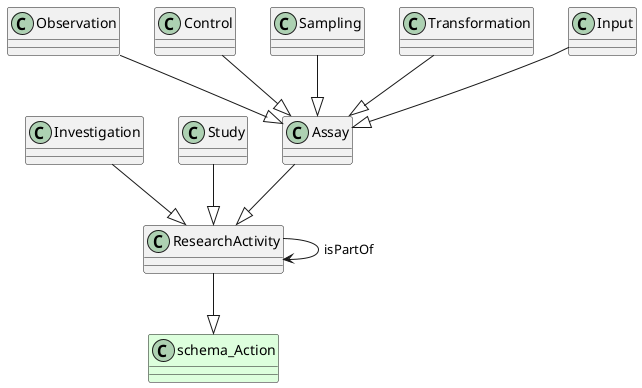

The diagram above was rendered by PlantUML. Its source (embedded in the PNG):
@startuml
class ResearchActivity  #line.bold
class schema_Action #DDFFDD 
ResearchActivity --|> schema_Action
class ResearchActivity 
ResearchActivity --> ResearchActivity : isPartOf
class Investigation 
Investigation --|> ResearchActivity
class Study 
Study --|> ResearchActivity
class Assay 
class Observation 
Observation --|> Assay
class Control 
Control --|> Assay
class Sampling 
Sampling --|> Assay
class Transformation 
Transformation --|> Assay
class Input 
Input --|> Assay
Assay --|> ResearchActivity
@enduml